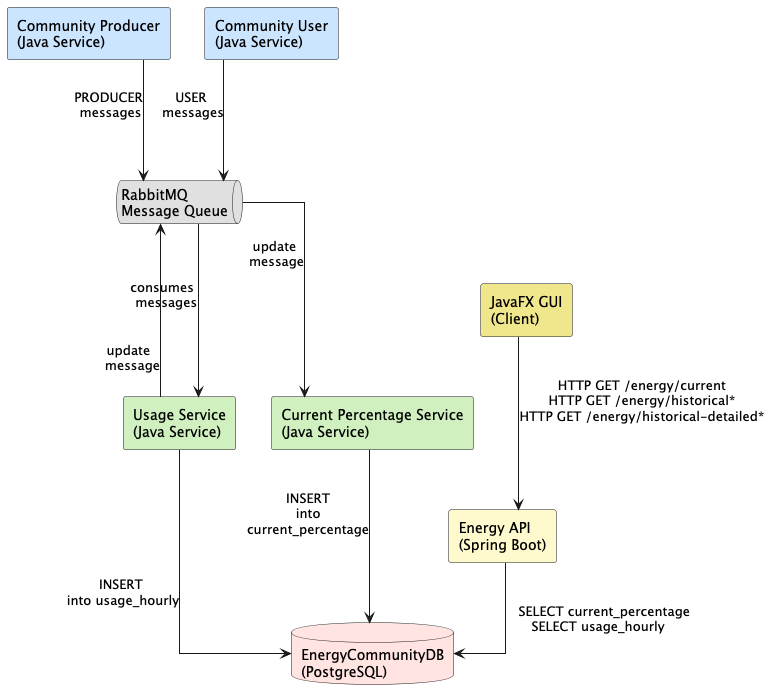

The diagram above was rendered by PlantUML. Its source (embedded in the PNG):
@startuml name
skinparam componentStyle rectangle
skinparam linetype ortho

' Definition der Module als Komponenten
component "Community Producer\n(Java Service)" as Producer #CCE5FF
component "Community User\n(Java Service)" as User #CCE5FF

queue "RabbitMQ\nMessage Queue" as MQ 	#E0E0E0

component "Usage Service\n(Java Service)" as UsageService #D0F0C0
database "EnergyCommunityDB\n(PostgreSQL)" as DB #FFE4E1

component "Current Percentage Service\n(Java Service)" as CPS #D0F0C0

component "Energy API\n(Spring Boot)" as API #FFFACD
component "JavaFX GUI\n(Client)" as GUI #F0E68C

' Beziehungen / Nachrichtenfluss
Producer ---> MQ : PRODUCER\n messages
User ---> MQ : USER\n messages

MQ ---> UsageService : consumes \n messages
UsageService ---> MQ : \n\nupdate \n message
MQ ---> CPS : update\n message
UsageService --> DB : INSERT\n into usage_hourly


CPS ---> DB : INSERT\n into \ncurrent_percentage

API --> DB : \n   SELECT current_percentage\nSELECT usage_hourly
GUI ---> API : HTTP GET /energy/current\nHTTP GET /energy/historical*\nHTTP GET /energy/historical-detailed*
@enduml